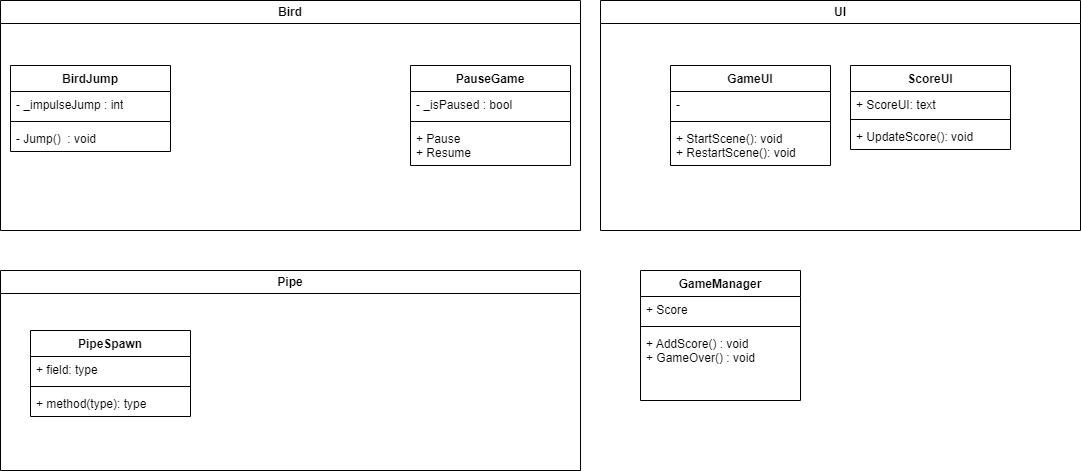

The diagram above was exported from draw.io. Its source (the exported page's mxGraphModel, read from the mxfile embedded in the PNG):
<mxGraphModel dx="796" dy="433" grid="1" gridSize="10" guides="1" tooltips="1" connect="1" arrows="1" fold="1" page="1" pageScale="1" pageWidth="1600" pageHeight="900" math="0" shadow="0">
  <root>
    <mxCell id="WIyWlLk6GJQsqaUBKTNV-0" />
    <mxCell id="WIyWlLk6GJQsqaUBKTNV-1" parent="WIyWlLk6GJQsqaUBKTNV-0" />
    <mxCell id="B6XeAhQoPtNe8ST2HBJg-23" value="UI" style="swimlane;whiteSpace=wrap;html=1;" parent="WIyWlLk6GJQsqaUBKTNV-1" vertex="1">
      <mxGeometry x="1000" y="50" width="480" height="230" as="geometry" />
    </mxCell>
    <mxCell id="qnf-ANbU20iI3bFoUkAG-6" value="ScoreUI" style="swimlane;fontStyle=1;align=center;verticalAlign=top;childLayout=stackLayout;horizontal=1;startSize=26;horizontalStack=0;resizeParent=1;resizeParentMax=0;resizeLast=0;collapsible=1;marginBottom=0;whiteSpace=wrap;html=1;" parent="B6XeAhQoPtNe8ST2HBJg-23" vertex="1">
      <mxGeometry x="250" y="65" width="160" height="84" as="geometry" />
    </mxCell>
    <mxCell id="qnf-ANbU20iI3bFoUkAG-7" value="+ ScoreUI: text" style="text;strokeColor=none;fillColor=none;align=left;verticalAlign=top;spacingLeft=4;spacingRight=4;overflow=hidden;rotatable=0;points=[[0,0.5],[1,0.5]];portConstraint=eastwest;whiteSpace=wrap;html=1;" parent="qnf-ANbU20iI3bFoUkAG-6" vertex="1">
      <mxGeometry y="26" width="160" height="24" as="geometry" />
    </mxCell>
    <mxCell id="qnf-ANbU20iI3bFoUkAG-8" value="" style="line;strokeWidth=1;fillColor=none;align=left;verticalAlign=middle;spacingTop=-1;spacingLeft=3;spacingRight=3;rotatable=0;labelPosition=right;points=[];portConstraint=eastwest;strokeColor=inherit;" parent="qnf-ANbU20iI3bFoUkAG-6" vertex="1">
      <mxGeometry y="50" width="160" height="8" as="geometry" />
    </mxCell>
    <mxCell id="qnf-ANbU20iI3bFoUkAG-9" value="+ UpdateScore(): void" style="text;strokeColor=none;fillColor=none;align=left;verticalAlign=top;spacingLeft=4;spacingRight=4;overflow=hidden;rotatable=0;points=[[0,0.5],[1,0.5]];portConstraint=eastwest;whiteSpace=wrap;html=1;" parent="qnf-ANbU20iI3bFoUkAG-6" vertex="1">
      <mxGeometry y="58" width="160" height="26" as="geometry" />
    </mxCell>
    <mxCell id="qnf-ANbU20iI3bFoUkAG-2" value="GameUI" style="swimlane;fontStyle=1;align=center;verticalAlign=top;childLayout=stackLayout;horizontal=1;startSize=26;horizontalStack=0;resizeParent=1;resizeParentMax=0;resizeLast=0;collapsible=1;marginBottom=0;whiteSpace=wrap;html=1;" parent="B6XeAhQoPtNe8ST2HBJg-23" vertex="1">
      <mxGeometry x="70" y="65" width="160" height="100" as="geometry" />
    </mxCell>
    <mxCell id="qnf-ANbU20iI3bFoUkAG-3" value="-&amp;nbsp;" style="text;strokeColor=none;fillColor=none;align=left;verticalAlign=top;spacingLeft=4;spacingRight=4;overflow=hidden;rotatable=0;points=[[0,0.5],[1,0.5]];portConstraint=eastwest;whiteSpace=wrap;html=1;" parent="qnf-ANbU20iI3bFoUkAG-2" vertex="1">
      <mxGeometry y="26" width="160" height="26" as="geometry" />
    </mxCell>
    <mxCell id="qnf-ANbU20iI3bFoUkAG-4" value="" style="line;strokeWidth=1;fillColor=none;align=left;verticalAlign=middle;spacingTop=-1;spacingLeft=3;spacingRight=3;rotatable=0;labelPosition=right;points=[];portConstraint=eastwest;strokeColor=inherit;" parent="qnf-ANbU20iI3bFoUkAG-2" vertex="1">
      <mxGeometry y="52" width="160" height="8" as="geometry" />
    </mxCell>
    <mxCell id="qnf-ANbU20iI3bFoUkAG-5" value="+ StartScene(): void&lt;br&gt;+ RestartScene(): void" style="text;strokeColor=none;fillColor=none;align=left;verticalAlign=top;spacingLeft=4;spacingRight=4;overflow=hidden;rotatable=0;points=[[0,0.5],[1,0.5]];portConstraint=eastwest;whiteSpace=wrap;html=1;" parent="qnf-ANbU20iI3bFoUkAG-2" vertex="1">
      <mxGeometry y="60" width="160" height="40" as="geometry" />
    </mxCell>
    <mxCell id="B6XeAhQoPtNe8ST2HBJg-24" value="Bird" style="swimlane;whiteSpace=wrap;html=1;" parent="WIyWlLk6GJQsqaUBKTNV-1" vertex="1">
      <mxGeometry x="400" y="50" width="580" height="230" as="geometry" />
    </mxCell>
    <mxCell id="bFImbIh_md7jstgX_mS--0" value="BirdJump" style="swimlane;fontStyle=1;align=center;verticalAlign=top;childLayout=stackLayout;horizontal=1;startSize=26;horizontalStack=0;resizeParent=1;resizeParentMax=0;resizeLast=0;collapsible=1;marginBottom=0;whiteSpace=wrap;html=1;" parent="B6XeAhQoPtNe8ST2HBJg-24" vertex="1">
      <mxGeometry x="10" y="65" width="160" height="86" as="geometry" />
    </mxCell>
    <mxCell id="bFImbIh_md7jstgX_mS--1" value="- _impulseJump : int" style="text;strokeColor=none;fillColor=none;align=left;verticalAlign=top;spacingLeft=4;spacingRight=4;overflow=hidden;rotatable=0;points=[[0,0.5],[1,0.5]];portConstraint=eastwest;whiteSpace=wrap;html=1;" parent="bFImbIh_md7jstgX_mS--0" vertex="1">
      <mxGeometry y="26" width="160" height="26" as="geometry" />
    </mxCell>
    <mxCell id="bFImbIh_md7jstgX_mS--2" value="" style="line;strokeWidth=1;fillColor=none;align=left;verticalAlign=middle;spacingTop=-1;spacingLeft=3;spacingRight=3;rotatable=0;labelPosition=right;points=[];portConstraint=eastwest;strokeColor=inherit;" parent="bFImbIh_md7jstgX_mS--0" vertex="1">
      <mxGeometry y="52" width="160" height="8" as="geometry" />
    </mxCell>
    <mxCell id="bFImbIh_md7jstgX_mS--3" value="- Jump()&amp;nbsp; : void" style="text;strokeColor=none;fillColor=none;align=left;verticalAlign=top;spacingLeft=4;spacingRight=4;overflow=hidden;rotatable=0;points=[[0,0.5],[1,0.5]];portConstraint=eastwest;whiteSpace=wrap;html=1;" parent="bFImbIh_md7jstgX_mS--0" vertex="1">
      <mxGeometry y="60" width="160" height="26" as="geometry" />
    </mxCell>
    <mxCell id="qnf-ANbU20iI3bFoUkAG-15" value="PauseGame" style="swimlane;fontStyle=1;align=center;verticalAlign=top;childLayout=stackLayout;horizontal=1;startSize=26;horizontalStack=0;resizeParent=1;resizeParentMax=0;resizeLast=0;collapsible=1;marginBottom=0;whiteSpace=wrap;html=1;" parent="B6XeAhQoPtNe8ST2HBJg-24" vertex="1">
      <mxGeometry x="410" y="65" width="160" height="100" as="geometry" />
    </mxCell>
    <mxCell id="qnf-ANbU20iI3bFoUkAG-16" value="- _isPaused : bool" style="text;strokeColor=none;fillColor=none;align=left;verticalAlign=top;spacingLeft=4;spacingRight=4;overflow=hidden;rotatable=0;points=[[0,0.5],[1,0.5]];portConstraint=eastwest;whiteSpace=wrap;html=1;" parent="qnf-ANbU20iI3bFoUkAG-15" vertex="1">
      <mxGeometry y="26" width="160" height="26" as="geometry" />
    </mxCell>
    <mxCell id="qnf-ANbU20iI3bFoUkAG-17" value="" style="line;strokeWidth=1;fillColor=none;align=left;verticalAlign=middle;spacingTop=-1;spacingLeft=3;spacingRight=3;rotatable=0;labelPosition=right;points=[];portConstraint=eastwest;strokeColor=inherit;" parent="qnf-ANbU20iI3bFoUkAG-15" vertex="1">
      <mxGeometry y="52" width="160" height="8" as="geometry" />
    </mxCell>
    <mxCell id="qnf-ANbU20iI3bFoUkAG-18" value="+ Pause&lt;br&gt;+ Resume" style="text;strokeColor=none;fillColor=none;align=left;verticalAlign=top;spacingLeft=4;spacingRight=4;overflow=hidden;rotatable=0;points=[[0,0.5],[1,0.5]];portConstraint=eastwest;whiteSpace=wrap;html=1;" parent="qnf-ANbU20iI3bFoUkAG-15" vertex="1">
      <mxGeometry y="60" width="160" height="40" as="geometry" />
    </mxCell>
    <mxCell id="B6XeAhQoPtNe8ST2HBJg-25" value="Pipe" style="swimlane;whiteSpace=wrap;html=1;" parent="WIyWlLk6GJQsqaUBKTNV-1" vertex="1">
      <mxGeometry x="400" y="320" width="580" height="200" as="geometry" />
    </mxCell>
    <mxCell id="B6XeAhQoPtNe8ST2HBJg-26" value="PipeSpawn" style="swimlane;fontStyle=1;align=center;verticalAlign=top;childLayout=stackLayout;horizontal=1;startSize=26;horizontalStack=0;resizeParent=1;resizeParentMax=0;resizeLast=0;collapsible=1;marginBottom=0;whiteSpace=wrap;html=1;" parent="B6XeAhQoPtNe8ST2HBJg-25" vertex="1">
      <mxGeometry x="30" y="60" width="160" height="86" as="geometry" />
    </mxCell>
    <mxCell id="B6XeAhQoPtNe8ST2HBJg-27" value="+ field: type" style="text;strokeColor=none;fillColor=none;align=left;verticalAlign=top;spacingLeft=4;spacingRight=4;overflow=hidden;rotatable=0;points=[[0,0.5],[1,0.5]];portConstraint=eastwest;whiteSpace=wrap;html=1;" parent="B6XeAhQoPtNe8ST2HBJg-26" vertex="1">
      <mxGeometry y="26" width="160" height="26" as="geometry" />
    </mxCell>
    <mxCell id="B6XeAhQoPtNe8ST2HBJg-28" value="" style="line;strokeWidth=1;fillColor=none;align=left;verticalAlign=middle;spacingTop=-1;spacingLeft=3;spacingRight=3;rotatable=0;labelPosition=right;points=[];portConstraint=eastwest;strokeColor=inherit;" parent="B6XeAhQoPtNe8ST2HBJg-26" vertex="1">
      <mxGeometry y="52" width="160" height="8" as="geometry" />
    </mxCell>
    <mxCell id="B6XeAhQoPtNe8ST2HBJg-29" value="+ method(type): type" style="text;strokeColor=none;fillColor=none;align=left;verticalAlign=top;spacingLeft=4;spacingRight=4;overflow=hidden;rotatable=0;points=[[0,0.5],[1,0.5]];portConstraint=eastwest;whiteSpace=wrap;html=1;" parent="B6XeAhQoPtNe8ST2HBJg-26" vertex="1">
      <mxGeometry y="60" width="160" height="26" as="geometry" />
    </mxCell>
    <mxCell id="B6XeAhQoPtNe8ST2HBJg-31" value="GameManager" style="swimlane;fontStyle=1;align=center;verticalAlign=top;childLayout=stackLayout;horizontal=1;startSize=26;horizontalStack=0;resizeParent=1;resizeParentMax=0;resizeLast=0;collapsible=1;marginBottom=0;whiteSpace=wrap;html=1;" parent="WIyWlLk6GJQsqaUBKTNV-1" vertex="1">
      <mxGeometry x="1040" y="320" width="160" height="130" as="geometry" />
    </mxCell>
    <mxCell id="B6XeAhQoPtNe8ST2HBJg-32" value="+ Score" style="text;strokeColor=none;fillColor=none;align=left;verticalAlign=top;spacingLeft=4;spacingRight=4;overflow=hidden;rotatable=0;points=[[0,0.5],[1,0.5]];portConstraint=eastwest;whiteSpace=wrap;html=1;" parent="B6XeAhQoPtNe8ST2HBJg-31" vertex="1">
      <mxGeometry y="26" width="160" height="26" as="geometry" />
    </mxCell>
    <mxCell id="B6XeAhQoPtNe8ST2HBJg-33" value="" style="line;strokeWidth=1;fillColor=none;align=left;verticalAlign=middle;spacingTop=-1;spacingLeft=3;spacingRight=3;rotatable=0;labelPosition=right;points=[];portConstraint=eastwest;strokeColor=inherit;" parent="B6XeAhQoPtNe8ST2HBJg-31" vertex="1">
      <mxGeometry y="52" width="160" height="8" as="geometry" />
    </mxCell>
    <mxCell id="B6XeAhQoPtNe8ST2HBJg-34" value="+ AddScore() : void&lt;br&gt;+ GameOver() : void" style="text;strokeColor=none;fillColor=none;align=left;verticalAlign=top;spacingLeft=4;spacingRight=4;overflow=hidden;rotatable=0;points=[[0,0.5],[1,0.5]];portConstraint=eastwest;whiteSpace=wrap;html=1;" parent="B6XeAhQoPtNe8ST2HBJg-31" vertex="1">
      <mxGeometry y="60" width="160" height="70" as="geometry" />
    </mxCell>
  </root>
</mxGraphModel>